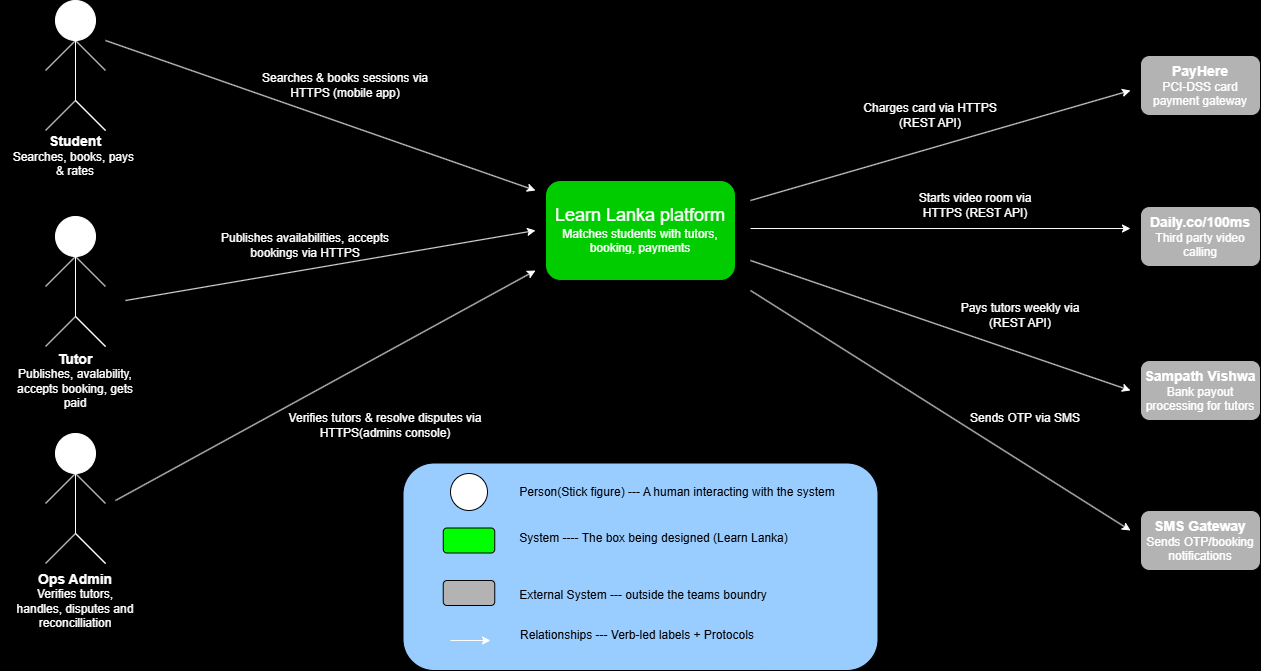

The diagram above was exported from draw.io. Its source (the exported page's mxGraphModel, read from the mxfile embedded in the PNG):
<mxGraphModel dx="1994" dy="630" grid="1" gridSize="10" guides="1" tooltips="1" connect="1" arrows="1" fold="1" page="1" pageScale="1" pageWidth="850" pageHeight="1100" background="light-dark(#000000,#121212)" math="0" shadow="0">
  <root>
    <mxCell id="0" />
    <mxCell id="1" parent="0" />
    <mxCell id="GTK5cjngRHNawbIpKEKL-57" parent="1" style="rounded=1;whiteSpace=wrap;html=1;fillColor=#99CCFF;" value="" vertex="1">
      <mxGeometry height="207.5" width="475" x="-397.5" y="572.5" as="geometry" />
    </mxCell>
    <mxCell id="UN82GsGw90j9S8t7Nwik-1" parent="1" style="rounded=1;whiteSpace=wrap;html=1;fillColor=light-dark(#00CC00,#66CC00);fontColor=#FFFFFF;" value="&lt;font style=&quot;font-size: 18px;&quot;&gt;Learn Lanka platform&lt;/font&gt;&lt;div&gt;&lt;font style=&quot;font-size: 12px;&quot;&gt;Matches&amp;nbsp;students with tutors, booking, payments&lt;/font&gt;&lt;/div&gt;" vertex="1">
      <mxGeometry height="100" width="190" x="-255" y="290" as="geometry" />
    </mxCell>
    <mxCell id="GTK5cjngRHNawbIpKEKL-1" parent="1" style="ellipse;whiteSpace=wrap;html=1;aspect=fixed;fillColor=#FFFFFF;strokeColor=#FFFFFF;" value="" vertex="1">
      <mxGeometry height="40" width="40" x="-745" y="110" as="geometry" />
    </mxCell>
    <mxCell id="GTK5cjngRHNawbIpKEKL-2" edge="1" parent="1" style="endArrow=none;html=1;rounded=0;entryX=0.5;entryY=1;entryDx=0;entryDy=0;strokeColor=#FFFFFF;" target="GTK5cjngRHNawbIpKEKL-1" value="">
      <mxGeometry height="50" relative="1" width="50" as="geometry">
        <mxPoint x="-725" y="210" as="sourcePoint" />
        <mxPoint x="-725" y="160" as="targetPoint" />
      </mxGeometry>
    </mxCell>
    <mxCell id="GTK5cjngRHNawbIpKEKL-3" edge="1" parent="1" style="endArrow=none;html=1;rounded=0;strokeColor=#FFFFFF;" value="">
      <mxGeometry height="50" relative="1" width="50" as="geometry">
        <Array as="points">
          <mxPoint x="-755" y="240" />
        </Array>
        <mxPoint x="-755" y="240" as="sourcePoint" />
        <mxPoint x="-725" y="210" as="targetPoint" />
      </mxGeometry>
    </mxCell>
    <mxCell id="GTK5cjngRHNawbIpKEKL-4" edge="1" parent="1" style="endArrow=none;html=1;rounded=0;strokeColor=#FFFFFF;" value="">
      <mxGeometry height="50" relative="1" width="50" as="geometry">
        <Array as="points">
          <mxPoint x="-725" y="210" />
        </Array>
        <mxPoint x="-695" y="240" as="sourcePoint" />
        <mxPoint x="-695" y="240" as="targetPoint" />
      </mxGeometry>
    </mxCell>
    <mxCell id="GTK5cjngRHNawbIpKEKL-5" edge="1" parent="1" style="endArrow=none;html=1;rounded=0;strokeColor=#FFFFFF;" value="">
      <mxGeometry height="50" relative="1" width="50" as="geometry">
        <mxPoint x="-755" y="180" as="sourcePoint" />
        <mxPoint x="-725" y="150" as="targetPoint" />
      </mxGeometry>
    </mxCell>
    <mxCell id="GTK5cjngRHNawbIpKEKL-6" edge="1" parent="1" style="endArrow=none;html=1;rounded=0;strokeColor=#FFFFFF;" value="">
      <mxGeometry height="50" relative="1" width="50" as="geometry">
        <mxPoint x="-725" y="150" as="sourcePoint" />
        <mxPoint x="-695" y="180" as="targetPoint" />
      </mxGeometry>
    </mxCell>
    <mxCell id="GTK5cjngRHNawbIpKEKL-7" parent="1" style="ellipse;whiteSpace=wrap;html=1;aspect=fixed;fillColor=#FFFFFF;strokeColor=#FFFFFF;" value="" vertex="1">
      <mxGeometry height="40" width="40" x="-745" y="326" as="geometry" />
    </mxCell>
    <mxCell id="GTK5cjngRHNawbIpKEKL-8" edge="1" parent="1" style="endArrow=none;html=1;rounded=0;entryX=0.5;entryY=1;entryDx=0;entryDy=0;strokeColor=#FFFFFF;" value="">
      <mxGeometry height="50" relative="1" width="50" as="geometry">
        <mxPoint x="-725" y="426" as="sourcePoint" />
        <mxPoint x="-725" y="366" as="targetPoint" />
      </mxGeometry>
    </mxCell>
    <mxCell id="GTK5cjngRHNawbIpKEKL-9" edge="1" parent="1" style="endArrow=none;html=1;rounded=0;strokeColor=#FFFFFF;" value="">
      <mxGeometry height="50" relative="1" width="50" as="geometry">
        <Array as="points">
          <mxPoint x="-755" y="456" />
        </Array>
        <mxPoint x="-755" y="456" as="sourcePoint" />
        <mxPoint x="-725" y="426" as="targetPoint" />
      </mxGeometry>
    </mxCell>
    <mxCell id="GTK5cjngRHNawbIpKEKL-10" edge="1" parent="1" style="endArrow=none;html=1;rounded=0;strokeColor=#FFFFFF;" value="">
      <mxGeometry height="50" relative="1" width="50" as="geometry">
        <Array as="points">
          <mxPoint x="-725" y="426" />
        </Array>
        <mxPoint x="-695" y="456" as="sourcePoint" />
        <mxPoint x="-695" y="456" as="targetPoint" />
      </mxGeometry>
    </mxCell>
    <mxCell id="GTK5cjngRHNawbIpKEKL-11" edge="1" parent="1" style="endArrow=none;html=1;rounded=0;strokeColor=#FFFFFF;" value="">
      <mxGeometry height="50" relative="1" width="50" as="geometry">
        <mxPoint x="-755" y="396" as="sourcePoint" />
        <mxPoint x="-725" y="366" as="targetPoint" />
      </mxGeometry>
    </mxCell>
    <mxCell id="GTK5cjngRHNawbIpKEKL-12" edge="1" parent="1" style="endArrow=none;html=1;rounded=0;strokeColor=#FFFFFF;" value="">
      <mxGeometry height="50" relative="1" width="50" as="geometry">
        <mxPoint x="-725" y="366" as="sourcePoint" />
        <mxPoint x="-695" y="396" as="targetPoint" />
      </mxGeometry>
    </mxCell>
    <mxCell id="GTK5cjngRHNawbIpKEKL-13" parent="1" style="ellipse;whiteSpace=wrap;html=1;aspect=fixed;fillColor=#FFFFFF;strokeColor=#FFFFFF;" value="" vertex="1">
      <mxGeometry height="40" width="40" x="-745" y="543" as="geometry" />
    </mxCell>
    <mxCell id="GTK5cjngRHNawbIpKEKL-14" edge="1" parent="1" style="endArrow=none;html=1;rounded=0;entryX=0.5;entryY=1;entryDx=0;entryDy=0;strokeColor=#FFFFFF;" target="GTK5cjngRHNawbIpKEKL-13" value="">
      <mxGeometry height="50" relative="1" width="50" as="geometry">
        <mxPoint x="-725" y="643" as="sourcePoint" />
        <mxPoint x="-725" y="593" as="targetPoint" />
      </mxGeometry>
    </mxCell>
    <mxCell id="GTK5cjngRHNawbIpKEKL-15" edge="1" parent="1" style="endArrow=none;html=1;rounded=0;strokeColor=#FFFFFF;" value="">
      <mxGeometry height="50" relative="1" width="50" as="geometry">
        <Array as="points">
          <mxPoint x="-755" y="673" />
        </Array>
        <mxPoint x="-755" y="673" as="sourcePoint" />
        <mxPoint x="-725" y="643" as="targetPoint" />
      </mxGeometry>
    </mxCell>
    <mxCell id="GTK5cjngRHNawbIpKEKL-16" edge="1" parent="1" style="endArrow=none;html=1;rounded=0;strokeColor=#FFFFFF;" value="">
      <mxGeometry height="50" relative="1" width="50" as="geometry">
        <Array as="points">
          <mxPoint x="-725" y="643" />
        </Array>
        <mxPoint x="-695" y="673" as="sourcePoint" />
        <mxPoint x="-695" y="673" as="targetPoint" />
      </mxGeometry>
    </mxCell>
    <mxCell id="GTK5cjngRHNawbIpKEKL-17" edge="1" parent="1" style="endArrow=none;html=1;rounded=0;strokeColor=#FFFFFF;" value="">
      <mxGeometry height="50" relative="1" width="50" as="geometry">
        <mxPoint x="-755" y="613" as="sourcePoint" />
        <mxPoint x="-725" y="583" as="targetPoint" />
      </mxGeometry>
    </mxCell>
    <mxCell id="GTK5cjngRHNawbIpKEKL-18" edge="1" parent="1" style="endArrow=none;html=1;rounded=0;strokeColor=#FFFFFF;" value="">
      <mxGeometry height="50" relative="1" width="50" as="geometry">
        <mxPoint x="-725" y="583" as="sourcePoint" />
        <mxPoint x="-695" y="613" as="targetPoint" />
      </mxGeometry>
    </mxCell>
    <mxCell id="GTK5cjngRHNawbIpKEKL-19" parent="1" style="text;html=1;whiteSpace=wrap;strokeColor=none;fillColor=none;align=center;verticalAlign=middle;rounded=0;labelBackgroundColor=#000000;fontColor=#FFFFFF;" value="&lt;b&gt;&lt;font style=&quot;font-size: 14px;&quot;&gt;Student&lt;/font&gt;&lt;/b&gt;&lt;div&gt;&lt;font style=&quot;font-size: 12px;&quot;&gt;Searches, books, pays&amp;nbsp;&lt;/font&gt;&lt;/div&gt;&lt;div&gt;&lt;font style=&quot;font-size: 12px;&quot;&gt;&amp;amp; rates&lt;/font&gt;&lt;/div&gt;" vertex="1">
      <mxGeometry height="30" width="150" x="-800" y="250" as="geometry" />
    </mxCell>
    <mxCell id="GTK5cjngRHNawbIpKEKL-21" parent="1" style="text;html=1;whiteSpace=wrap;strokeColor=none;fillColor=none;align=center;verticalAlign=middle;rounded=0;fontColor=#FFFFFF;" value="&lt;font style=&quot;font-size: 14px;&quot;&gt;&lt;b&gt;Tutor&lt;/b&gt;&lt;/font&gt;&lt;div&gt;&lt;font style=&quot;font-size: 12px;&quot;&gt;Publishes, avalability, accepts booking, gets paid&lt;/font&gt;&lt;/div&gt;" vertex="1">
      <mxGeometry height="40" width="140" x="-795" y="470" as="geometry" />
    </mxCell>
    <mxCell id="GTK5cjngRHNawbIpKEKL-22" parent="1" style="text;html=1;whiteSpace=wrap;strokeColor=none;fillColor=none;align=center;verticalAlign=middle;rounded=0;fontColor=#FFFFFF;" value="&lt;b&gt;&lt;font style=&quot;font-size: 14px;&quot;&gt;Ops Admin&lt;/font&gt;&lt;/b&gt;&lt;div&gt;Verifies tutors, handles, disputes and reconcilliation&lt;/div&gt;" vertex="1">
      <mxGeometry height="40" width="120" x="-785" y="690" as="geometry" />
    </mxCell>
    <mxCell id="GTK5cjngRHNawbIpKEKL-24" edge="1" parent="1" style="edgeStyle=none;orthogonalLoop=1;jettySize=auto;html=1;rounded=0;fontColor=#FFFFFF;strokeColor=#FFFFFF;fillColor=#99CCFF;" value="">
      <mxGeometry relative="1" width="100" as="geometry">
        <Array as="points" />
        <mxPoint x="-695" y="150" as="sourcePoint" />
        <mxPoint x="-265" y="300" as="targetPoint" />
      </mxGeometry>
    </mxCell>
    <mxCell id="GTK5cjngRHNawbIpKEKL-25" parent="1" style="text;html=1;whiteSpace=wrap;strokeColor=none;fillColor=none;align=center;verticalAlign=middle;rounded=0;fontColor=#FFFFFF;" value="Searches &amp;amp; books sessions via HTTPS (mobile app)" vertex="1">
      <mxGeometry height="30" width="180" x="-545" y="180" as="geometry" />
    </mxCell>
    <mxCell id="GTK5cjngRHNawbIpKEKL-26" edge="1" parent="1" style="edgeStyle=none;orthogonalLoop=1;jettySize=auto;html=1;rounded=0;fontColor=#FFFFFF;strokeColor=#FFFFFF;fillColor=#99CCFF;" value="">
      <mxGeometry relative="1" width="100" as="geometry">
        <Array as="points" />
        <mxPoint x="-675" y="410" as="sourcePoint" />
        <mxPoint x="-265" y="340" as="targetPoint" />
      </mxGeometry>
    </mxCell>
    <mxCell id="GTK5cjngRHNawbIpKEKL-27" parent="1" style="text;html=1;whiteSpace=wrap;strokeColor=none;fillColor=none;align=center;verticalAlign=middle;rounded=0;fontColor=#FFFFFF;" value="Publishes availabilities, accepts bookings via HTTPS" vertex="1">
      <mxGeometry height="30" width="180" x="-585" y="340" as="geometry" />
    </mxCell>
    <mxCell id="GTK5cjngRHNawbIpKEKL-28" edge="1" parent="1" style="edgeStyle=none;orthogonalLoop=1;jettySize=auto;html=1;rounded=0;fontColor=#FFFFFF;strokeColor=#FFFFFF;fillColor=#99CCFF;" value="">
      <mxGeometry relative="1" width="100" as="geometry">
        <Array as="points" />
        <mxPoint x="-685" y="610" as="sourcePoint" />
        <mxPoint x="-265" y="380" as="targetPoint" />
      </mxGeometry>
    </mxCell>
    <mxCell id="GTK5cjngRHNawbIpKEKL-29" parent="1" style="text;html=1;whiteSpace=wrap;strokeColor=none;fillColor=none;align=center;verticalAlign=middle;rounded=0;fontColor=#FFFFFF;" value="Verifies tutors &amp;amp; resolve disputes via HTTPS(admins console)" vertex="1">
      <mxGeometry height="30" width="200" x="-515" y="520" as="geometry" />
    </mxCell>
    <mxCell id="GTK5cjngRHNawbIpKEKL-30" parent="1" style="rounded=1;whiteSpace=wrap;html=1;fillColor=light-dark(#B3B3B3,#B3B3B3);fontColor=#FFFFFF;" value="&lt;b&gt;&lt;font style=&quot;font-size: 14px;&quot;&gt;PayHere&lt;/font&gt;&lt;/b&gt;&lt;div&gt;PCI-DSS card payment gateway&lt;/div&gt;" vertex="1">
      <mxGeometry height="60" width="120" x="340" y="165" as="geometry" />
    </mxCell>
    <mxCell id="GTK5cjngRHNawbIpKEKL-31" parent="1" style="rounded=1;whiteSpace=wrap;html=1;fillColor=light-dark(#B3B3B3,#B3B3B3);fontColor=#FFFFFF;" value="&lt;b&gt;&lt;font style=&quot;font-size: 14px;&quot;&gt;Daily.co/100ms&lt;/font&gt;&lt;/b&gt;&lt;div&gt;Third party video calling&lt;/div&gt;" vertex="1">
      <mxGeometry height="60" width="120" x="340" y="316" as="geometry" />
    </mxCell>
    <mxCell id="GTK5cjngRHNawbIpKEKL-32" parent="1" style="rounded=1;whiteSpace=wrap;html=1;fillColor=light-dark(#B3B3B3,#B3B3B3);fontColor=#FFFFFF;" value="&lt;b&gt;&lt;font style=&quot;font-size: 14px;&quot;&gt;Sampath Vishwa&lt;/font&gt;&lt;/b&gt;&lt;div&gt;Bank payout processing for tutors&lt;/div&gt;" vertex="1">
      <mxGeometry height="60" width="120" x="340" y="470" as="geometry" />
    </mxCell>
    <mxCell id="GTK5cjngRHNawbIpKEKL-33" parent="1" style="rounded=1;whiteSpace=wrap;html=1;fillColor=light-dark(#B3B3B3,#B3B3B3);fontColor=#FFFFFF;" value="&lt;b&gt;&lt;font style=&quot;font-size: 14px;&quot;&gt;SMS Gateway&lt;/font&gt;&lt;/b&gt;&lt;div&gt;Sends OTP/booking notifications&lt;/div&gt;" vertex="1">
      <mxGeometry height="60" width="120" x="340" y="620" as="geometry" />
    </mxCell>
    <mxCell id="GTK5cjngRHNawbIpKEKL-35" edge="1" parent="1" style="edgeStyle=none;orthogonalLoop=1;jettySize=auto;html=1;rounded=0;fontColor=#FFFFFF;strokeColor=#FFFFFF;fillColor=#99CCFF;" value="">
      <mxGeometry relative="1" width="100" as="geometry">
        <Array as="points" />
        <mxPoint x="-50" y="310" as="sourcePoint" />
        <mxPoint x="330" y="200" as="targetPoint" />
      </mxGeometry>
    </mxCell>
    <mxCell id="GTK5cjngRHNawbIpKEKL-36" edge="1" parent="1" style="edgeStyle=none;orthogonalLoop=1;jettySize=auto;html=1;rounded=0;fontColor=#FFFFFF;strokeColor=#FFFFFF;fillColor=#99CCFF;" value="">
      <mxGeometry relative="1" width="100" as="geometry">
        <Array as="points" />
        <mxPoint x="-50" y="338.02" as="sourcePoint" />
        <mxPoint x="330" y="338.02" as="targetPoint" />
      </mxGeometry>
    </mxCell>
    <mxCell id="GTK5cjngRHNawbIpKEKL-37" edge="1" parent="1" style="edgeStyle=none;orthogonalLoop=1;jettySize=auto;html=1;rounded=0;fontColor=#FFFFFF;strokeColor=#FFFFFF;fillColor=#99CCFF;" value="">
      <mxGeometry relative="1" width="100" as="geometry">
        <Array as="points" />
        <mxPoint x="-50" y="370" as="sourcePoint" />
        <mxPoint x="330" y="500" as="targetPoint" />
      </mxGeometry>
    </mxCell>
    <mxCell id="GTK5cjngRHNawbIpKEKL-38" edge="1" parent="1" style="edgeStyle=none;orthogonalLoop=1;jettySize=auto;html=1;rounded=0;fontColor=#FFFFFF;strokeColor=#FFFFFF;fillColor=#99CCFF;" value="">
      <mxGeometry relative="1" width="100" as="geometry">
        <Array as="points" />
        <mxPoint x="-50" y="400" as="sourcePoint" />
        <mxPoint x="330" y="640" as="targetPoint" />
      </mxGeometry>
    </mxCell>
    <mxCell id="GTK5cjngRHNawbIpKEKL-39" parent="1" style="text;html=1;whiteSpace=wrap;strokeColor=none;fillColor=none;align=center;verticalAlign=middle;rounded=0;fontColor=#FFFFFF;" value="Charges card via HTTPS (REST API)" vertex="1">
      <mxGeometry height="30" width="160" x="50" y="210" as="geometry" />
    </mxCell>
    <mxCell id="GTK5cjngRHNawbIpKEKL-40" parent="1" style="text;html=1;whiteSpace=wrap;strokeColor=none;fillColor=none;align=center;verticalAlign=middle;rounded=0;fontColor=#FFFFFF;" value="Starts video room via HTTPS (REST API)" vertex="1">
      <mxGeometry height="30" width="130" x="110" y="300" as="geometry" />
    </mxCell>
    <mxCell id="GTK5cjngRHNawbIpKEKL-41" parent="1" style="text;html=1;whiteSpace=wrap;strokeColor=none;fillColor=none;align=center;verticalAlign=middle;rounded=0;fontColor=#FFFFFF;" value="Pays tutors weekly via (REST API)" vertex="1">
      <mxGeometry height="30" width="160" x="140" y="410" as="geometry" />
    </mxCell>
    <mxCell id="GTK5cjngRHNawbIpKEKL-42" parent="1" style="text;html=1;whiteSpace=wrap;strokeColor=none;fillColor=none;align=center;verticalAlign=middle;rounded=0;fontColor=#FFFFFF;" value="Sends OTP via SMS" vertex="1">
      <mxGeometry height="30" width="150" x="150" y="513" as="geometry" />
    </mxCell>
    <mxCell id="GTK5cjngRHNawbIpKEKL-44" parent="1" style="ellipse;whiteSpace=wrap;html=1;aspect=fixed;fillColor=#FFFFFF;" value="" vertex="1">
      <mxGeometry height="37" width="37" x="-350" y="583" as="geometry" />
    </mxCell>
    <mxCell id="GTK5cjngRHNawbIpKEKL-50" parent="1" style="text;html=1;whiteSpace=wrap;strokeColor=none;fillColor=none;align=center;verticalAlign=middle;rounded=0;" value="Person(Stick figure) --- A human interacting with the system" vertex="1">
      <mxGeometry height="30" width="340" x="-293" y="586.5" as="geometry" />
    </mxCell>
    <mxCell id="GTK5cjngRHNawbIpKEKL-51" parent="1" style="rounded=1;whiteSpace=wrap;html=1;fillColor=light-dark(#00FF00,#00CC00);" value="" vertex="1">
      <mxGeometry height="25" width="51.5" x="-357.25" y="637.5" as="geometry" />
    </mxCell>
    <mxCell id="GTK5cjngRHNawbIpKEKL-52" parent="1" style="text;html=1;whiteSpace=wrap;strokeColor=none;fillColor=none;align=center;verticalAlign=middle;rounded=0;" value="System ---- The box being designed (Learn Lanka)" vertex="1">
      <mxGeometry height="30" width="325" x="-309" y="632.5" as="geometry" />
    </mxCell>
    <mxCell id="GTK5cjngRHNawbIpKEKL-53" parent="1" style="rounded=1;whiteSpace=wrap;html=1;fillColor=light-dark(#B3B3B3,#B3B3B3);" value="" vertex="1">
      <mxGeometry height="25" width="51.5" x="-357.25" y="690" as="geometry" />
    </mxCell>
    <mxCell id="GTK5cjngRHNawbIpKEKL-54" edge="1" parent="1" style="edgeStyle=none;orthogonalLoop=1;jettySize=auto;html=1;rounded=0;strokeColor=#FFFFFF;" value="">
      <mxGeometry relative="1" width="100" as="geometry">
        <Array as="points" />
        <mxPoint x="-350" y="750" as="sourcePoint" />
        <mxPoint x="-310" y="750" as="targetPoint" />
      </mxGeometry>
    </mxCell>
    <mxCell id="GTK5cjngRHNawbIpKEKL-55" parent="1" style="text;html=1;whiteSpace=wrap;strokeColor=none;fillColor=none;align=center;verticalAlign=middle;rounded=0;" value="External System --- outside the teams boundry" vertex="1">
      <mxGeometry height="30" width="300" x="-306.75" y="690" as="geometry" />
    </mxCell>
    <mxCell id="GTK5cjngRHNawbIpKEKL-56" parent="1" style="text;html=1;whiteSpace=wrap;strokeColor=none;fillColor=none;align=center;verticalAlign=middle;rounded=0;" value="Relationships --- Verb-led labels + Protocols" vertex="1">
      <mxGeometry height="30" width="260" x="-293.5" y="730" as="geometry" />
    </mxCell>
  </root>
</mxGraphModel>